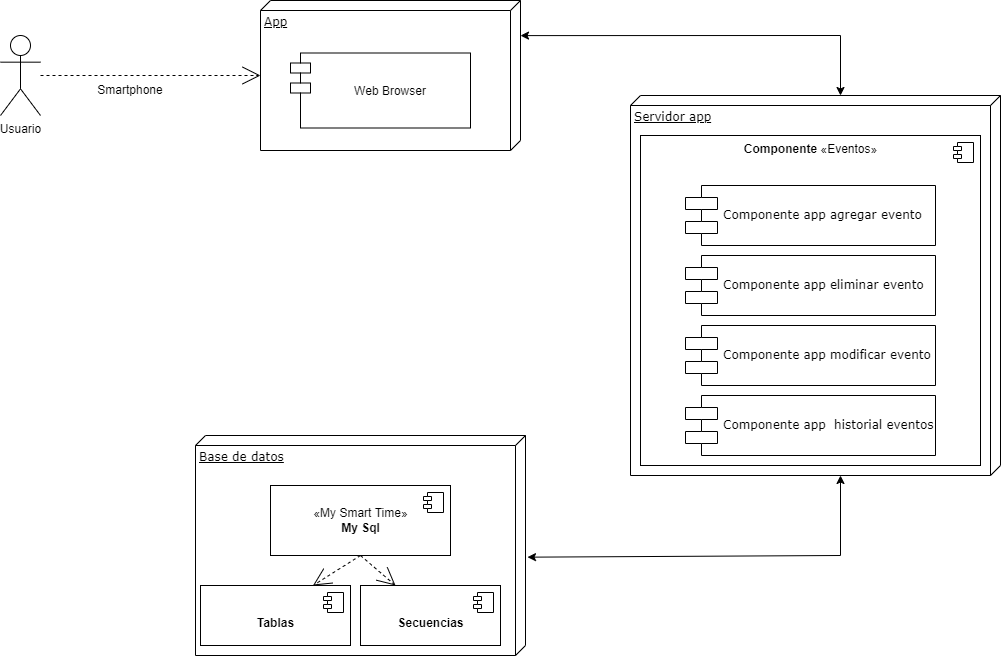

The diagram above was exported from draw.io. Its source (the exported page's mxGraphModel, read from the mxfile embedded in the PNG):
<mxGraphModel dx="1240" dy="697" grid="1" gridSize="10" guides="1" tooltips="1" connect="1" arrows="1" fold="1" page="1" pageScale="1" pageWidth="1100" pageHeight="850" background="none" math="0" shadow="0">
  <root>
    <mxCell id="0" />
    <mxCell id="1" parent="0" />
    <mxCell id="39150e848f15840c-1" value="&lt;font style=&quot;vertical-align: inherit&quot;&gt;&lt;font style=&quot;vertical-align: inherit&quot;&gt;&lt;font style=&quot;vertical-align: inherit&quot;&gt;&lt;font style=&quot;vertical-align: inherit&quot;&gt;Servidor app&lt;/font&gt;&lt;/font&gt;&lt;/font&gt;&lt;/font&gt;" style="verticalAlign=top;align=left;spacingTop=8;spacingLeft=2;spacingRight=12;shape=cube;size=10;direction=south;fontStyle=4;html=1;rounded=0;shadow=0;comic=0;labelBackgroundColor=none;strokeWidth=1;fontFamily=Verdana;fontSize=12" parent="1" vertex="1">
      <mxGeometry x="670" y="180" width="370" height="380" as="geometry" />
    </mxCell>
    <mxCell id="39150e848f15840c-2" value="Base de datos&lt;br&gt;" style="verticalAlign=top;align=left;spacingTop=8;spacingLeft=2;spacingRight=12;shape=cube;size=10;direction=south;fontStyle=4;html=1;rounded=0;shadow=0;comic=0;labelBackgroundColor=none;strokeWidth=1;fontFamily=Verdana;fontSize=12" parent="1" vertex="1">
      <mxGeometry x="235" y="520" width="330" height="220" as="geometry" />
    </mxCell>
    <mxCell id="39150e848f15840c-3" value="&lt;font style=&quot;vertical-align: inherit&quot;&gt;&lt;font style=&quot;vertical-align: inherit&quot;&gt;App&lt;/font&gt;&lt;/font&gt;" style="verticalAlign=top;align=left;spacingTop=8;spacingLeft=2;spacingRight=12;shape=cube;size=10;direction=south;fontStyle=4;html=1;rounded=0;shadow=0;comic=0;labelBackgroundColor=none;strokeWidth=1;fontFamily=Verdana;fontSize=12" parent="1" vertex="1">
      <mxGeometry x="300" y="85" width="260" height="150" as="geometry" />
    </mxCell>
    <mxCell id="fcflY7zIWPFWQ-VdI_dO-1" value="&lt;font style=&quot;vertical-align: inherit&quot;&gt;&lt;font style=&quot;vertical-align: inherit&quot;&gt;Usuario&lt;/font&gt;&lt;/font&gt;" style="shape=umlActor;verticalLabelPosition=bottom;verticalAlign=top;html=1;outlineConnect=0;" parent="1" vertex="1">
      <mxGeometry x="40" y="120" width="40" height="80" as="geometry" />
    </mxCell>
    <mxCell id="fcflY7zIWPFWQ-VdI_dO-2" style="edgeStyle=none;rounded=0;html=1;dashed=1;labelBackgroundColor=none;startArrow=none;startFill=0;startSize=8;endArrow=open;endFill=0;endSize=16;fontFamily=Verdana;fontSize=12;" parent="1" source="fcflY7zIWPFWQ-VdI_dO-1" edge="1" target="39150e848f15840c-3">
      <mxGeometry relative="1" as="geometry">
        <mxPoint x="674.4000000000001" y="480" as="sourcePoint" />
        <mxPoint x="300" y="160" as="targetPoint" />
      </mxGeometry>
    </mxCell>
    <mxCell id="fcflY7zIWPFWQ-VdI_dO-4" value="Smartphone" style="text;html=1;strokeColor=none;fillColor=none;align=center;verticalAlign=middle;whiteSpace=wrap;rounded=0;" parent="1" vertex="1">
      <mxGeometry x="140" y="160" width="60" height="30" as="geometry" />
    </mxCell>
    <mxCell id="fcflY7zIWPFWQ-VdI_dO-7" value="«My Smart Time»&lt;br&gt;&lt;b&gt;My Sql&lt;/b&gt;" style="html=1;dropTarget=0;" parent="1" vertex="1">
      <mxGeometry x="310" y="570" width="180" height="70" as="geometry" />
    </mxCell>
    <mxCell id="fcflY7zIWPFWQ-VdI_dO-8" value="" style="shape=module;jettyWidth=8;jettyHeight=4;" parent="fcflY7zIWPFWQ-VdI_dO-7" vertex="1">
      <mxGeometry x="1" width="20" height="20" relative="1" as="geometry">
        <mxPoint x="-27" y="7" as="offset" />
      </mxGeometry>
    </mxCell>
    <mxCell id="fcflY7zIWPFWQ-VdI_dO-9" value="&lt;br&gt;&lt;b&gt;Tablas&lt;/b&gt;" style="html=1;dropTarget=0;" parent="1" vertex="1">
      <mxGeometry x="240" y="670" width="150" height="60" as="geometry" />
    </mxCell>
    <mxCell id="fcflY7zIWPFWQ-VdI_dO-10" value="" style="shape=module;jettyWidth=8;jettyHeight=4;" parent="fcflY7zIWPFWQ-VdI_dO-9" vertex="1">
      <mxGeometry x="1" width="20" height="20" relative="1" as="geometry">
        <mxPoint x="-27" y="7" as="offset" />
      </mxGeometry>
    </mxCell>
    <mxCell id="fcflY7zIWPFWQ-VdI_dO-11" value="&lt;br&gt;&lt;b&gt;Secuencias&lt;/b&gt;" style="html=1;dropTarget=0;align=center;" parent="1" vertex="1">
      <mxGeometry x="400" y="670" width="140" height="60" as="geometry" />
    </mxCell>
    <mxCell id="fcflY7zIWPFWQ-VdI_dO-12" value="" style="shape=module;jettyWidth=8;jettyHeight=4;" parent="fcflY7zIWPFWQ-VdI_dO-11" vertex="1">
      <mxGeometry x="1" width="20" height="20" relative="1" as="geometry">
        <mxPoint x="-27" y="7" as="offset" />
      </mxGeometry>
    </mxCell>
    <mxCell id="fcflY7zIWPFWQ-VdI_dO-16" style="edgeStyle=none;rounded=0;html=1;dashed=1;labelBackgroundColor=none;startArrow=none;startFill=0;startSize=8;endArrow=open;endFill=0;endSize=16;fontFamily=Verdana;fontSize=12;exitX=0.5;exitY=1;exitDx=0;exitDy=0;entryX=0.75;entryY=0;entryDx=0;entryDy=0;" parent="1" source="fcflY7zIWPFWQ-VdI_dO-7" target="fcflY7zIWPFWQ-VdI_dO-9" edge="1">
      <mxGeometry relative="1" as="geometry">
        <mxPoint x="35" y="535" as="sourcePoint" />
        <mxPoint x="255" y="535" as="targetPoint" />
      </mxGeometry>
    </mxCell>
    <mxCell id="fcflY7zIWPFWQ-VdI_dO-17" style="edgeStyle=none;rounded=0;html=1;dashed=1;labelBackgroundColor=none;startArrow=none;startFill=0;startSize=8;endArrow=open;endFill=0;endSize=16;fontFamily=Verdana;fontSize=12;exitX=0.5;exitY=1;exitDx=0;exitDy=0;entryX=0.25;entryY=0;entryDx=0;entryDy=0;" parent="1" source="fcflY7zIWPFWQ-VdI_dO-7" target="fcflY7zIWPFWQ-VdI_dO-11" edge="1">
      <mxGeometry relative="1" as="geometry">
        <mxPoint x="475" y="525" as="sourcePoint" />
        <mxPoint x="400" y="565" as="targetPoint" />
      </mxGeometry>
    </mxCell>
    <mxCell id="UCXH4CBQA6ZFNEQbkE20-1" value="" style="endArrow=classic;startArrow=classic;html=1;rounded=0;exitX=0.553;exitY=-0.006;exitDx=0;exitDy=0;exitPerimeter=0;" edge="1" parent="1" source="39150e848f15840c-2">
      <mxGeometry width="50" height="50" relative="1" as="geometry">
        <mxPoint x="550" y="640" as="sourcePoint" />
        <mxPoint x="880" y="560" as="targetPoint" />
        <Array as="points">
          <mxPoint x="880" y="640" />
        </Array>
      </mxGeometry>
    </mxCell>
    <mxCell id="UCXH4CBQA6ZFNEQbkE20-4" value="&lt;font style=&quot;vertical-align: inherit&quot;&gt;&lt;b&gt;&lt;font style=&quot;vertical-align: inherit&quot;&gt;Componente&lt;/font&gt;&lt;/b&gt;&lt;font style=&quot;vertical-align: inherit&quot;&gt; «Eventos»&lt;/font&gt;&lt;/font&gt;&lt;br&gt;&lt;b&gt;&lt;font style=&quot;vertical-align: inherit&quot;&gt;&lt;/font&gt;&lt;/b&gt;" style="html=1;dropTarget=0;verticalAlign=top;" vertex="1" parent="1">
      <mxGeometry x="680" y="220" width="340" height="330" as="geometry" />
    </mxCell>
    <mxCell id="UCXH4CBQA6ZFNEQbkE20-5" value="" style="shape=module;jettyWidth=8;jettyHeight=4;" vertex="1" parent="UCXH4CBQA6ZFNEQbkE20-4">
      <mxGeometry x="1" width="20" height="20" relative="1" as="geometry">
        <mxPoint x="-27" y="7" as="offset" />
      </mxGeometry>
    </mxCell>
    <mxCell id="UCXH4CBQA6ZFNEQbkE20-6" value="&lt;font style=&quot;vertical-align: inherit&quot;&gt;&lt;font style=&quot;vertical-align: inherit&quot;&gt;Componente app agregar evento&lt;/font&gt;&lt;/font&gt;" style="shape=component;align=left;spacingLeft=36;rounded=0;shadow=0;comic=0;labelBackgroundColor=none;strokeWidth=1;fontFamily=Verdana;fontSize=12;html=1;" vertex="1" parent="1">
      <mxGeometry x="725" y="270" width="250" height="60" as="geometry" />
    </mxCell>
    <mxCell id="UCXH4CBQA6ZFNEQbkE20-7" value="&lt;font style=&quot;vertical-align: inherit&quot;&gt;&lt;font style=&quot;vertical-align: inherit&quot;&gt;Componente app modificar evento&lt;/font&gt;&lt;/font&gt;" style="shape=component;align=left;spacingLeft=36;rounded=0;shadow=0;comic=0;labelBackgroundColor=none;strokeWidth=1;fontFamily=Verdana;fontSize=12;html=1;" vertex="1" parent="1">
      <mxGeometry x="725" y="410" width="250" height="60" as="geometry" />
    </mxCell>
    <mxCell id="UCXH4CBQA6ZFNEQbkE20-8" value="&lt;font style=&quot;vertical-align: inherit&quot;&gt;&lt;font style=&quot;vertical-align: inherit&quot;&gt;Componente app&amp;nbsp; historial eventos&lt;/font&gt;&lt;/font&gt;" style="shape=component;align=left;spacingLeft=36;rounded=0;shadow=0;comic=0;labelBackgroundColor=none;strokeWidth=1;fontFamily=Verdana;fontSize=12;html=1;" vertex="1" parent="1">
      <mxGeometry x="725" y="480" width="250" height="60" as="geometry" />
    </mxCell>
    <mxCell id="UCXH4CBQA6ZFNEQbkE20-9" value="&lt;font style=&quot;vertical-align: inherit&quot;&gt;&lt;font style=&quot;vertical-align: inherit&quot;&gt;Componente app eliminar evento&lt;/font&gt;&lt;/font&gt;" style="shape=component;align=left;spacingLeft=36;rounded=0;shadow=0;comic=0;labelBackgroundColor=none;strokeWidth=1;fontFamily=Verdana;fontSize=12;html=1;" vertex="1" parent="1">
      <mxGeometry x="725" y="340" width="250" height="60" as="geometry" />
    </mxCell>
    <mxCell id="UCXH4CBQA6ZFNEQbkE20-12" value="Web Browser" style="shape=module;align=center;spacingLeft=20;align=center;verticalAlign=middle;labelPosition=center;verticalLabelPosition=middle;" vertex="1" parent="1">
      <mxGeometry x="330" y="137.5" width="180" height="75" as="geometry" />
    </mxCell>
    <mxCell id="UCXH4CBQA6ZFNEQbkE20-13" value="" style="endArrow=classic;startArrow=classic;html=1;rounded=0;exitX=0.234;exitY=0;exitDx=0;exitDy=0;exitPerimeter=0;" edge="1" parent="1" source="39150e848f15840c-3">
      <mxGeometry width="50" height="50" relative="1" as="geometry">
        <mxPoint x="650" y="300" as="sourcePoint" />
        <mxPoint x="880" y="180" as="targetPoint" />
        <Array as="points">
          <mxPoint x="880" y="120" />
        </Array>
      </mxGeometry>
    </mxCell>
  </root>
</mxGraphModel>